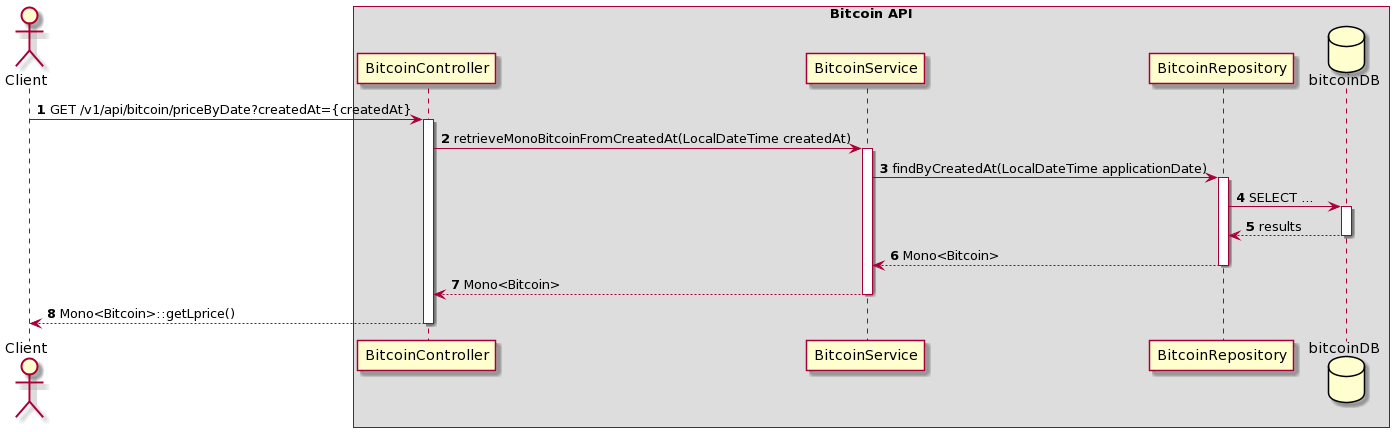

The diagram above was rendered by PlantUML. Its source (embedded in the PNG):
@startuml
autonumber

actor Client

box Bitcoin API
    participant BitcoinController
    participant BitcoinService
    participant BitcoinRepository
    database bitcoinDB
end box

Client -> BitcoinController: GET /v1/api/bitcoin/priceByDate?createdAt={createdAt}
activate BitcoinController
    BitcoinController -> BitcoinService: retrieveMonoBitcoinFromCreatedAt(LocalDateTime createdAt)
    activate BitcoinService
        BitcoinService -> BitcoinRepository: findByCreatedAt(LocalDateTime applicationDate)
        activate BitcoinRepository
            BitcoinRepository -> bitcoinDB: SELECT ...
                activate bitcoinDB
                return results
            return Mono<Bitcoin>
        return Mono<Bitcoin>
    return Mono<Bitcoin>::getLprice()
@enduml